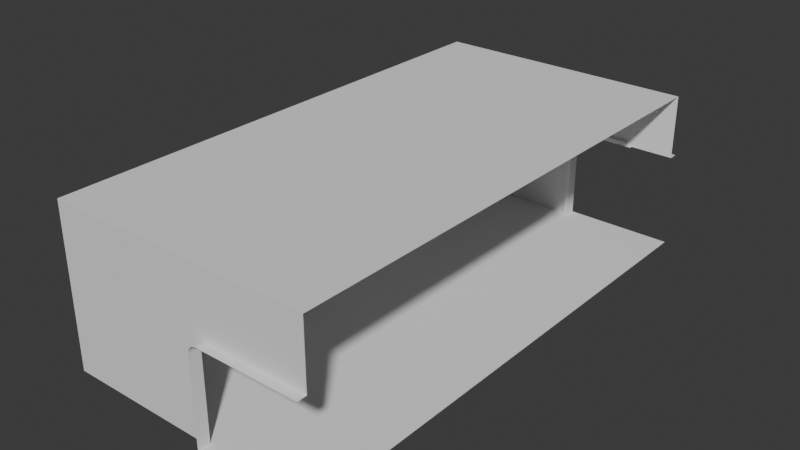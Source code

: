 # Source: base_2l_room.blend  (saved by Blender 4.0.36; exported with 4.5.12 LTS)
import bpy
from mathutils import Matrix  # noqa: F401  (used for matrix-valued properties, if any)

bpy.ops.wm.read_factory_settings(use_empty=True)
scene = bpy.context.scene
scene.name = 'Scene'

# ---- collections
col_collection = bpy.data.collections.new('Collection'); scene.collection.children.link(col_collection)

# ---- world
world_world = bpy.data.worlds.new('World'); scene.world = world_world
world_world.use_nodes = True; world_world.node_tree.nodes.clear()
_N = world_world.node_tree.nodes; _L = world_world.node_tree.links
n0 = _N.new('ShaderNodeOutputWorld'); n0.name = 'World Output'; n0.location = (300, 300)
n1 = _N.new('ShaderNodeBackground'); n1.name = 'Background'; n1.location = (10, 300)
n1.inputs[0].default_value = (0.05088, 0.05088, 0.05088, 1.0)
_L.new(n1.outputs[0], n0.inputs[0])
n0.is_active_output = True
world_world.color = (0.05088, 0.05088, 0.05088)
world_world.use_sun_shadow = False
world_world.sun_shadow_jitter_overblur = 0.0

# ---- meshes
me_plane_017 = bpy.data.meshes.new('Plane.017')
me_plane_017.from_pydata([(0.2537, 2.896, 1.106), (0.25, 2.896, 1.077), (0.36, 2.896, 1.187), (0.305, 2.896, 1.173), (0.2647, 2.896, 1.132), (0.2822, 2.896, 1.155), (0.3315, 2.896, 1.184), (0.25, 2.896, 0.0903), (0.89, 2.896, 1.187), (0.2076, 2.896, 1.118), (0.2026, 2.896, 1.08), (0.3569, 2.896, 1.235), (0.8931, 2.896, 1.235), (0.3192, 2.896, 1.23), (0.2811, 2.896, 1.214), (0.2484, 2.896, 1.189), (0.2233, 2.896, 1.156), (0.2026, 2.896, 0.0903), (0.9308, 2.896, 1.23), (0.9689, 2.896, 1.214), (1.003, 2.896, 1.187), (0.9195, 2.896, 1.187), (0.9535, 2.896, 1.187), (0.2537, 2.861, 1.106), (0.25, 2.861, 1.077), (0.36, 2.861, 1.187), (0.305, 2.861, 1.173), (0.2647, 2.861, 1.132), (0.2822, 2.861, 1.155), (0.3315, 2.861, 1.184), (0.25, 2.861, 0.0903), (0.89, 2.861, 1.187), (0.2076, 2.861, 1.118), (0.2026, 2.861, 1.08), (0.3569, 2.861, 1.235), (0.8931, 2.861, 1.235), (0.3192, 2.861, 1.23), (0.2811, 2.861, 1.214), (0.2484, 2.861, 1.189), (0.2233, 2.861, 1.156), (0.2026, 2.861, 0.0903), (0.9308, 2.861, 1.23), (0.9689, 2.861, 1.214), (1.003, 2.861, 1.187), (0.9195, 2.861, 1.187), (0.9535, 2.861, 1.187)], [], [(33, 32, 23, 24), (34, 35, 31, 25), (37, 36, 29, 26), (39, 38, 28, 27), (36, 34, 25, 29), (32, 39, 27, 23), (38, 37, 26, 28), (40, 33, 24, 30), (41, 42, 45, 44), (35, 41, 44, 31), (42, 43, 45), (4, 0, 23, 27), (11, 12, 35, 34), (20, 22, 45, 43), (14, 13, 36, 37), (0, 1, 24, 23), (16, 15, 38, 39), (21, 8, 31, 44), (6, 3, 26, 29), (13, 11, 34, 36), (9, 16, 39, 32), (22, 21, 44, 45), (15, 14, 37, 38), (17, 10, 33, 40), (18, 19, 42, 41), (12, 18, 41, 35), (19, 20, 43, 42), (3, 5, 28, 26), (8, 2, 25, 31), (2, 6, 29, 25), (10, 9, 32, 33), (7, 17, 40, 30), (5, 4, 27, 28), (7, 30, 24, 1)])
_uv = me_plane_017.uv_layers.new(name='UVMap')
_uv.uv.foreach_set('vector', [0.0, 0.0, 0.0, 0.0, 0.0, 0.0, 0.0, 0.0, 0.0, 0.0, 0.0, 0.0, 0.0, 0.0, 0.0, 0.0, 0.0, 0.0, 0.0, 0.0, 0.0, 0.0, 0.0, 0.0, 0.0, 0.0, 0.0, 0.0, 0.0, 0.0, 0.0, 0.0, 0.0, 0.0, 0.0, 0.0, 0.0, 0.0, 0.0, 0.0, 0.0, 0.0, 0.0, 0.0, 0.0, 0.0, 0.0, 0.0, 0.0, 0.0, 0.0, 0.0, 0.0, 0.0, 0.0, 0.0, 0.0, 0.0, 0.0, 0.0, 0.0, 0.0, 0.0, 0.0, 0.0, 0.0, 0.0, 0.0, 0.0, 0.0, 0.0, 0.0, 0.0, 0.0, 0.0, 0.0, 0.0, 0.0, 0.0, 0.0, 0.0, 0.0, 0.0, 0.0, 0.0, 0.0, 0.0, 0.0, 0.0, 0.0, 0.0, 0.0, 0.0, 0.0, 0.0, 0.0, 0.0, 0.0, 0.0, 0.0, 0.0, 0.0, 0.0, 0.0, 0.0, 0.0, 0.0, 0.0, 0.0, 0.0, 0.0, 0.0, 0.0, 0.0, 0.0, 0.0, 0.0, 0.0, 0.0, 0.0, 0.0, 0.0, 0.0, 0.0, 0.0, 0.0, 0.0, 0.0, 0.0, 0.0, 0.0, 0.0, 0.0, 0.0, 0.0, 0.0, 0.0, 0.0, 0.0, 0.0, 0.0, 0.0, 0.0, 0.0, 0.0, 0.0, 0.0, 0.0, 0.0, 0.0, 0.0, 0.0, 0.0, 0.0, 0.0, 0.0, 0.0, 0.0, 0.0, 0.0, 0.0, 0.0, 0.0, 0.0, 0.0, 0.0, 0.0, 0.0, 0.0, 0.0, 0.0, 0.0, 0.0, 0.0, 0.0, 0.0, 0.0, 0.0, 0.0, 0.0, 0.0, 0.0, 0.0, 0.0, 0.0, 0.0, 0.0, 0.0, 0.0, 0.0, 0.0, 0.0, 0.0, 0.0, 0.0, 0.0, 0.0, 0.0, 0.0, 0.0, 0.0, 0.0, 0.0, 0.0, 0.0, 0.0, 0.0, 0.0, 0.0, 0.0, 0.0, 0.0, 0.0, 0.0, 0.0, 0.0, 0.0, 0.0, 0.0, 0.0, 0.0, 0.0, 0.0, 0.0, 0.0, 0.0, 0.0, 0.0, 0.0, 0.0, 0.0, 0.0, 0.0, 0.0, 0.0, 0.0, 0.0, 0.0, 0.0, 0.0, 0.0, 0.0, 0.0, 0.0, 0.0, 0.0, 0.0, 0.0, 0.0, 0.0, 0.0, 0.0, 0.0, 0.0, 0.0, 0.0, 0.0, 0.0, 0.0, 0.0, 0.0, 0.0, 0.0, 0.0, 0.0, 0.0, 0.0, 0.0, 0.0, 0.0])
me_plane_017.update()
me_plane_015 = bpy.data.meshes.new('Plane.015')
me_plane_015.from_pydata([(-3.0, 0.1044, -1.91), (0.0, 0.1044, -1.91), (-3.0, 5.896, -1.91), (0.0, 5.896, -1.91), (-3.0, 0.1044, -0.0903), (-3.0, 5.896, -0.0903), (0.0, 0.1044, -0.0903), (0.0, 5.896, -0.0903), (-1.246, 0.1044, -0.8942), (-1.246, 5.896, -0.8942), (-1.25, 0.1044, -0.9226), (-1.25, 5.896, -0.9226), (0.0, 0.1044, -0.8126), (-1.14, 0.1044, -0.8126), (-1.14, 5.896, -0.8126), (0.0, 5.896, -0.8126), (-1.195, 0.1044, -0.8274), (-1.195, 5.896, -0.8274), (-1.235, 0.1044, -0.8676), (-1.235, 5.896, -0.8676), (-1.218, 0.1044, -0.8449), (-1.218, 5.896, -0.8449), (-1.168, 0.1044, -0.8164), (-1.168, 5.896, -0.8164), (-1.25, 0.1044, -1.91), (-1.25, 5.896, -1.91), (-0.007474, 0.1044, -1.91), (0.0, 6.0, -1.91), (-1.246, 6.0, -0.8942), (-1.25, 6.0, -0.9226), (-1.14, 6.0, -0.8126), (0.0, 6.0, -0.8126), (-1.195, 6.0, -0.8274), (-1.235, 6.0, -0.8676), (-1.218, 6.0, -0.8449), (-1.168, 6.0, -0.8164), (-1.25, 6.0, -1.91), (-1.246, -2.384e-07, -0.8942), (-1.25, -2.384e-07, -0.9226), (0.0, -1.192e-07, -0.8126), (-1.14, -2.384e-07, -0.8126), (-1.195, -2.384e-07, -0.8274), (-1.235, -2.384e-07, -0.8676), (-1.218, -2.384e-07, -0.8449), (-1.168, -2.384e-07, -0.8164), (-1.25, -2.384e-07, -1.91), (-0.007474, -2.384e-07, -1.91)], [(26, 1)], [(5, 2, 25, 11, 9, 19, 21, 17, 23, 14, 15, 7), (0, 2, 5, 4), (4, 5, 7, 6), (0, 4, 6, 12, 13, 22, 16, 20, 18, 8, 10, 24), (2, 0, 24, 1, 3, 25), (23, 17, 32, 35), (14, 23, 35, 30), (17, 21, 34, 32), (15, 14, 30, 31), (21, 19, 33, 34), (19, 9, 28, 33), (9, 11, 29, 28), (25, 3, 27, 36), (11, 25, 36, 29), (24, 26, 46, 45), (22, 13, 40, 44), (20, 16, 41, 43), (13, 12, 39, 40), (18, 20, 43, 42), (8, 18, 42, 37), (10, 8, 37, 38), (24, 10, 38, 45), (16, 22, 44, 41)])
_uv = me_plane_015.uv_layers.new(name='UVMap')
_uv.uv.foreach_set('vector', [0.0, 1.0, 0.0, 1.0, 0.0, 0.0, 0.0, 0.0, 0.0, 0.0, 0.0, 0.0, 0.0, 0.0, 0.0, 0.0, 0.0, 0.0, 0.0, 0.0, 0.0, 0.0, 0.0, 1.0, 0.0, 0.0, 0.0, 1.0, 0.0, 1.0, 0.0, 0.0, 0.0, 0.0, 0.0, 1.0, 0.0, 1.0, 0.0, 0.0, 0.0, 0.0, 0.0, 0.0, 0.0, 0.0, 0.397, 0.0, 0.2439, 0.0, 0.2416, 0.0, 0.2419, 0.0, 0.2449, 0.0, 0.2501, 0.0, 0.2573, 0.0, 0.2662, 0.0, 0.5833, 0.0, 0.0, 1.0, 0.0, 0.0, 0.5833, 0.0, 0.0, 0.0, 0.0, 0.0, 0.0, 0.0, 0.0, 0.0, 0.0, 0.0, 0.0, 0.0, 0.0, 0.0, 0.0, 0.0, 0.0, 0.0, 0.0, 0.0, 0.0, 0.0, 0.0, 0.0, 0.0, 0.0, 0.0, 0.0, 0.0, 0.0, 0.0, 0.0, 0.0, 0.0, 0.0, 0.0, 0.0, 0.0, 0.0, 0.0, 0.0, 0.0, 0.0, 0.0, 0.0, 0.0, 0.0, 0.0, 0.0, 0.0, 0.0, 0.0, 0.0, 0.0, 0.0, 0.0, 0.0, 0.0, 0.0, 0.0, 0.0, 0.0, 0.0, 0.0, 0.0, 0.0, 0.0, 0.0, 0.0, 0.0, 0.0, 0.0, 0.0, 0.0, 0.0, 0.0, 0.0, 0.0, 0.0, 0.0, 0.0, 0.0, 0.0, 0.0, 0.0, 0.0, 0.2416, 0.0, 0.2439, 0.0, 0.2439, 0.0, 0.2416, 0.0, 0.2449, 0.0, 0.2419, 0.0, 0.2419, 0.0, 0.2449, 0.0, 0.2439, 0.0, 0.397, 0.0, 0.397, 0.0, 0.2439, 0.0, 0.2501, 0.0, 0.2449, 0.0, 0.2449, 0.0, 0.2501, 0.0, 0.2573, 0.0, 0.2501, 0.0, 0.2501, 0.0, 0.2573, 0.0, 0.2662, 0.0, 0.2573, 0.0, 0.2573, 0.0, 0.2662, 0.0, 0.5833, 0.0, 0.2662, 0.0, 0.2662, 0.0, 0.5833, 0.0, 0.2419, 0.0, 0.2416, 0.0, 0.2416, 0.0, 0.2419, 0.0])
me_plane_015.update()

# ---- objects
ob_plane_003 = bpy.data.objects.new('Plane.003', me_plane_017)
ob_plane_001 = bpy.data.objects.new('Plane.001', me_plane_015)

# ---- transforms, parenting, visibility, modifiers, constraints
ob_plane_003.location = (-1.5, 3.0, -2.0)
_m = ob_plane_003.modifiers.new('Mirror', 'MIRROR')
_m.use_axis = (False, True, False)
ob_plane_001.location = (0.0, 0.0, 0.0)

# ---- collection membership
col_collection.objects.link(ob_plane_003)
col_collection.objects.link(ob_plane_001)

# ---- scene / render settings (as saved in the file)
scene.frame_start = 1; scene.frame_end = 250; scene.frame_set(1)
scene.render.engine = 'BLENDER_EEVEE_NEXT'
scene.cycles.sampling_pattern = 'TABULATED_SOBOL'
bpy.context.view_layer.update()

# ---- added for rendering (the .blend has no active camera and no usable light): camera, sun
cam_auto = bpy.data.cameras.new('AutoCamera')
cam_auto.lens = 50.0
cam_auto.sensor_width = 36.0
cam_auto.clip_end = 1000.0
ob_auto_camera = bpy.data.objects.new('AutoCamera', cam_auto)
scene.collection.objects.link(ob_auto_camera)
ob_auto_camera.location = (4.93082, -4.71699, 4.14466)
ob_auto_camera.rotation_euler = (1.09748, -7.21219e-08, 0.694738)
scene.camera = ob_auto_camera
light_auto_sun = bpy.data.lights.new('AutoSun', 'SUN')
light_auto_sun.energy = 3.0
light_auto_sun.angle = 0.0523599
ob_auto_sun = bpy.data.objects.new('AutoSun', light_auto_sun)
scene.collection.objects.link(ob_auto_sun)
ob_auto_sun.rotation_euler = (0.872665, 0.174533, 0.523599)
bpy.context.view_layer.update()
